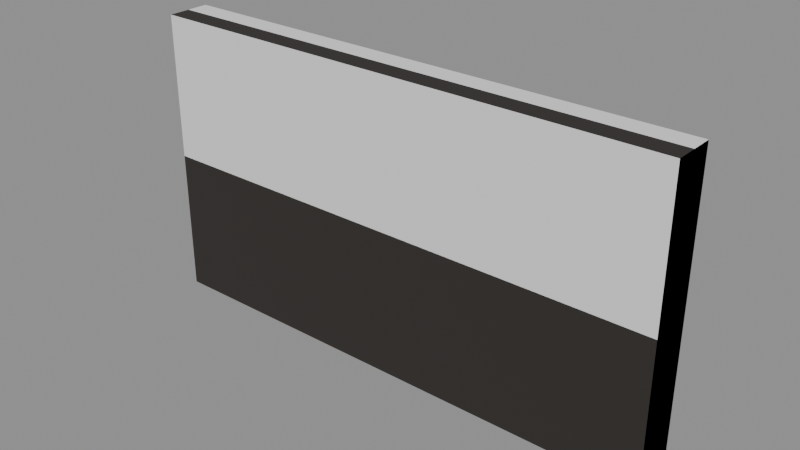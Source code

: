 # Source: booth-rock.blend  (saved by Blender 5.3.31; exported with 4.5.12 LTS)
import bpy
from mathutils import Matrix  # noqa: F401  (used for matrix-valued properties, if any)

bpy.ops.wm.read_factory_settings(use_empty=True)
scene = bpy.context.scene
scene.name = 'Scene'

# ---- collections
col_solids = bpy.data.collections.new('solids'); scene.collection.children.link(col_solids)

# ---- materials (node trees are filled in below, after node groups)
mat_2e2a27 = bpy.data.materials.new('#2e2a27')
mat_2e2a27.use_backface_culling = True
mat_2e2a27.diffuse_color = (0.02732, 0.02315, 0.02029, 1.0)

# ---- material node trees
mat_2e2a27.use_nodes = True; mat_2e2a27.node_tree.nodes.clear()
_N = mat_2e2a27.node_tree.nodes; _L = mat_2e2a27.node_tree.links
n0 = _N.new('ShaderNodeBsdfPrincipled'); n0.name = 'Principled BSDF'; n0.location = (-200, 100)
n0.inputs[0].default_value = (0.02732, 0.02315, 0.02029, 1.0)
n0.inputs[2].default_value = 0.9
n0.inputs[10].default_value = 0.005
n1 = _N.new('ShaderNodeOutputMaterial'); n1.name = 'Material Output'; n1.location = (200, 100)
_L.new(n0.outputs[0], n1.inputs[0])
n1.is_active_output = True

# ---- meshes
me_00__2e2a27 = bpy.data.meshes.new('00_#2e2a27')
me_00__2e2a27.from_pydata([(5.05, -7.1, -0.1), (5.05, -7.5, -0.1), (5.05, -7.1, 2.6), (5.05, -7.5, 2.6), (9.95, -7.1, -0.1), (9.95, -7.5, -0.1), (9.95, -7.1, 2.6), (9.95, -7.5, 2.6)], [], [(0, 1, 3, 2), (2, 3, 7, 6), (6, 7, 5, 4), (4, 5, 1, 0), (2, 6, 4, 0), (7, 3, 1, 5)])
me_00__2e2a27.materials.append(mat_2e2a27)
me_00__2e2a27.update()
me_solid = bpy.data.meshes.new('solid')
me_solid.from_pydata([(-0.5, -0.5, -0.5), (-0.5, -0.5, 0.5), (-0.5, 0.5, -0.5), (-0.5, 0.5, 0.5), (0.5, -0.5, -0.5), (0.5, -0.5, 0.5), (0.5, 0.5, -0.5), (0.5, 0.5, 0.5)], [], [(0, 1, 3, 2), (2, 3, 7, 6), (6, 7, 5, 4), (4, 5, 1, 0), (2, 6, 4, 0), (7, 3, 1, 5)])
me_solid.update()

# ---- objects
ob_00__2e2a27 = bpy.data.objects.new('00_#2e2a27', me_00__2e2a27)
ob_solid = bpy.data.objects.new('solid', me_solid)

# ---- transforms, parenting, visibility, modifiers, constraints
ob_00__2e2a27.location = (0.0, 0.0, 0.0)
ob_solid.location = (7.5, -7.3, 1.25)
ob_solid.rotation_euler = (1.571, -0.0, 0.0)
ob_solid.scale = (4.9, 2.7, 0.4)
ob_solid.display_type = 'WIRE'

# ---- collection membership
scene.collection.objects.link(ob_00__2e2a27)
col_solids.objects.link(ob_solid)

# ---- scene / render settings (as saved in the file)
scene.frame_start = 1; scene.frame_end = 250; scene.frame_set(1)
scene.render.engine = 'BLENDER_EEVEE_NEXT'
scene.render.bake_bias = 0.0
scene.render.bake_samples = 0
scene.render.compositor_device = 'GPU'
scene.eevee.use_volume_custom_range = False
scene.eevee.fast_gi_thickness_near = 0.1
scene.eevee.fast_gi_thickness_far = 0.0
scene.eevee.ray_tracing_options.screen_trace_thickness = 0.1
bpy.context.view_layer.update()

# ---- added for rendering (the .blend has no active camera and no usable light): camera, sun + grey world if the file has none
cam_auto = bpy.data.cameras.new('AutoCamera')
cam_auto.lens = 50.0
cam_auto.sensor_width = 36.0
cam_auto.clip_end = 1000.0
ob_auto_camera = bpy.data.objects.new('AutoCamera', cam_auto)
scene.collection.objects.link(ob_auto_camera)
ob_auto_camera.location = (12.6895, -13.5274, 5.40161)
ob_auto_camera.rotation_euler = (1.09748, -7.21219e-08, 0.694738)
scene.camera = ob_auto_camera
light_auto_sun = bpy.data.lights.new('AutoSun', 'SUN')
light_auto_sun.energy = 3.0
light_auto_sun.angle = 0.0523599
ob_auto_sun = bpy.data.objects.new('AutoSun', light_auto_sun)
scene.collection.objects.link(ob_auto_sun)
ob_auto_sun.rotation_euler = (0.872665, 0.174533, 0.523599)
if scene.world is None:
    world_auto = bpy.data.worlds.new('AutoWorld')
    world_auto.color = (0.3, 0.3, 0.3)
    scene.world = world_auto
bpy.context.view_layer.update()
